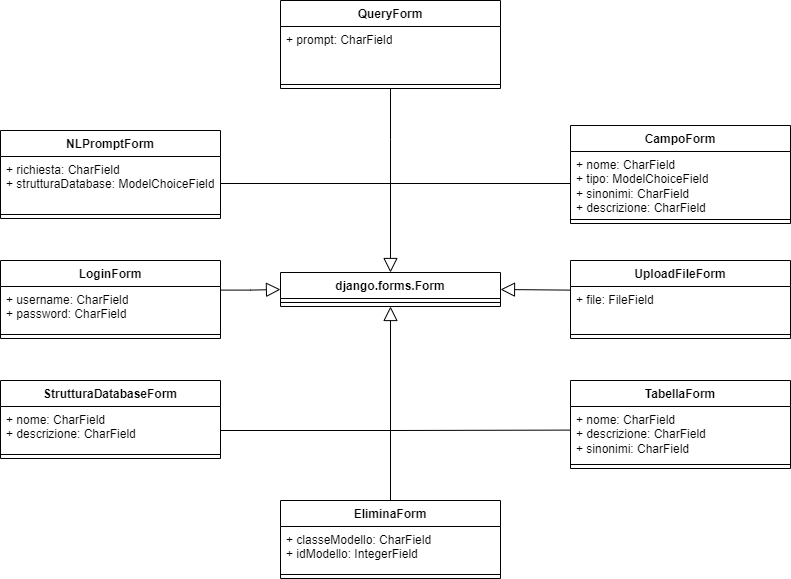

The diagram above was exported from draw.io. Its source (the exported page's mxGraphModel, read from the mxfile embedded in the PNG):
<mxGraphModel dx="1050" dy="522" grid="1" gridSize="10" guides="1" tooltips="1" connect="1" arrows="1" fold="1" page="1" pageScale="1" pageWidth="827" pageHeight="1169" math="0" shadow="0">
  <root>
    <mxCell id="0" />
    <mxCell id="1" parent="0" />
    <mxCell id="D-XMbLWnC_rA6_JntFCk-1" value="django.forms.Form" style="swimlane;fontStyle=1;align=center;verticalAlign=top;childLayout=stackLayout;horizontal=1;startSize=26;horizontalStack=0;resizeParent=1;resizeParentMax=0;resizeLast=0;collapsible=1;marginBottom=0;whiteSpace=wrap;html=1;" parent="1" vertex="1">
      <mxGeometry x="290" y="332" width="220" height="34" as="geometry" />
    </mxCell>
    <mxCell id="D-XMbLWnC_rA6_JntFCk-3" value="" style="line;strokeWidth=1;fillColor=none;align=left;verticalAlign=middle;spacingTop=-1;spacingLeft=3;spacingRight=3;rotatable=0;labelPosition=right;points=[];portConstraint=eastwest;strokeColor=inherit;" parent="D-XMbLWnC_rA6_JntFCk-1" vertex="1">
      <mxGeometry y="26" width="220" height="8" as="geometry" />
    </mxCell>
    <mxCell id="7-ptea7ktRRmBrYb7tk8-1" value="NLPromptForm" style="swimlane;fontStyle=1;align=center;verticalAlign=top;childLayout=stackLayout;horizontal=1;startSize=26;horizontalStack=0;resizeParent=1;resizeParentMax=0;resizeLast=0;collapsible=1;marginBottom=0;whiteSpace=wrap;html=1;" parent="1" vertex="1">
      <mxGeometry x="10" y="190" width="220" height="88" as="geometry" />
    </mxCell>
    <mxCell id="7-ptea7ktRRmBrYb7tk8-2" value="+ richiesta: CharField&lt;div&gt;+ strutturaDatabase:&amp;nbsp;&lt;span style=&quot;background-color: initial;&quot;&gt;ModelChoiceField&lt;/span&gt;&lt;/div&gt;" style="text;strokeColor=none;fillColor=none;align=left;verticalAlign=top;spacingLeft=4;spacingRight=4;overflow=hidden;rotatable=0;points=[[0,0.5],[1,0.5]];portConstraint=eastwest;whiteSpace=wrap;html=1;" parent="7-ptea7ktRRmBrYb7tk8-1" vertex="1">
      <mxGeometry y="26" width="220" height="54" as="geometry" />
    </mxCell>
    <mxCell id="7-ptea7ktRRmBrYb7tk8-3" value="" style="line;strokeWidth=1;fillColor=none;align=left;verticalAlign=middle;spacingTop=-1;spacingLeft=3;spacingRight=3;rotatable=0;labelPosition=right;points=[];portConstraint=eastwest;strokeColor=inherit;" parent="7-ptea7ktRRmBrYb7tk8-1" vertex="1">
      <mxGeometry y="80" width="220" height="8" as="geometry" />
    </mxCell>
    <mxCell id="Qnt-AMw07bpt17ZTarc_-1" value="LoginForm" style="swimlane;fontStyle=1;align=center;verticalAlign=top;childLayout=stackLayout;horizontal=1;startSize=26;horizontalStack=0;resizeParent=1;resizeParentMax=0;resizeLast=0;collapsible=1;marginBottom=0;whiteSpace=wrap;html=1;" parent="1" vertex="1">
      <mxGeometry x="10" y="320" width="220" height="78" as="geometry" />
    </mxCell>
    <mxCell id="Qnt-AMw07bpt17ZTarc_-2" value="+ username: CharField&lt;div&gt;+ password: CharField&lt;/div&gt;" style="text;strokeColor=none;fillColor=none;align=left;verticalAlign=top;spacingLeft=4;spacingRight=4;overflow=hidden;rotatable=0;points=[[0,0.5],[1,0.5]];portConstraint=eastwest;whiteSpace=wrap;html=1;" parent="Qnt-AMw07bpt17ZTarc_-1" vertex="1">
      <mxGeometry y="26" width="220" height="44" as="geometry" />
    </mxCell>
    <mxCell id="Qnt-AMw07bpt17ZTarc_-3" value="" style="line;strokeWidth=1;fillColor=none;align=left;verticalAlign=middle;spacingTop=-1;spacingLeft=3;spacingRight=3;rotatable=0;labelPosition=right;points=[];portConstraint=eastwest;strokeColor=inherit;" parent="Qnt-AMw07bpt17ZTarc_-1" vertex="1">
      <mxGeometry y="70" width="220" height="8" as="geometry" />
    </mxCell>
    <mxCell id="Qnt-AMw07bpt17ZTarc_-5" value="StrutturaDatabaseForm" style="swimlane;fontStyle=1;align=center;verticalAlign=top;childLayout=stackLayout;horizontal=1;startSize=26;horizontalStack=0;resizeParent=1;resizeParentMax=0;resizeLast=0;collapsible=1;marginBottom=0;whiteSpace=wrap;html=1;" parent="1" vertex="1">
      <mxGeometry x="10" y="440" width="220" height="78" as="geometry" />
    </mxCell>
    <mxCell id="Qnt-AMw07bpt17ZTarc_-6" value="+ nome: CharField&lt;div&gt;+ descrizione: CharField&lt;/div&gt;" style="text;strokeColor=none;fillColor=none;align=left;verticalAlign=top;spacingLeft=4;spacingRight=4;overflow=hidden;rotatable=0;points=[[0,0.5],[1,0.5]];portConstraint=eastwest;whiteSpace=wrap;html=1;" parent="Qnt-AMw07bpt17ZTarc_-5" vertex="1">
      <mxGeometry y="26" width="220" height="44" as="geometry" />
    </mxCell>
    <mxCell id="Qnt-AMw07bpt17ZTarc_-7" value="" style="line;strokeWidth=1;fillColor=none;align=left;verticalAlign=middle;spacingTop=-1;spacingLeft=3;spacingRight=3;rotatable=0;labelPosition=right;points=[];portConstraint=eastwest;strokeColor=inherit;" parent="Qnt-AMw07bpt17ZTarc_-5" vertex="1">
      <mxGeometry y="70" width="220" height="8" as="geometry" />
    </mxCell>
    <mxCell id="Qnt-AMw07bpt17ZTarc_-8" value="TabellaForm" style="swimlane;fontStyle=1;align=center;verticalAlign=top;childLayout=stackLayout;horizontal=1;startSize=26;horizontalStack=0;resizeParent=1;resizeParentMax=0;resizeLast=0;collapsible=1;marginBottom=0;whiteSpace=wrap;html=1;" parent="1" vertex="1">
      <mxGeometry x="580" y="440" width="220" height="88" as="geometry" />
    </mxCell>
    <mxCell id="Qnt-AMw07bpt17ZTarc_-9" value="+ nome: CharField&lt;div&gt;+ descrizione: CharField&lt;/div&gt;&lt;div&gt;+ sinonimi: CharField&lt;/div&gt;" style="text;strokeColor=none;fillColor=none;align=left;verticalAlign=top;spacingLeft=4;spacingRight=4;overflow=hidden;rotatable=0;points=[[0,0.5],[1,0.5]];portConstraint=eastwest;whiteSpace=wrap;html=1;" parent="Qnt-AMw07bpt17ZTarc_-8" vertex="1">
      <mxGeometry y="26" width="220" height="54" as="geometry" />
    </mxCell>
    <mxCell id="Qnt-AMw07bpt17ZTarc_-10" value="" style="line;strokeWidth=1;fillColor=none;align=left;verticalAlign=middle;spacingTop=-1;spacingLeft=3;spacingRight=3;rotatable=0;labelPosition=right;points=[];portConstraint=eastwest;strokeColor=inherit;" parent="Qnt-AMw07bpt17ZTarc_-8" vertex="1">
      <mxGeometry y="80" width="220" height="8" as="geometry" />
    </mxCell>
    <mxCell id="J5GOTD44uuF1sDq0GqKV-1" value="CampoForm" style="swimlane;fontStyle=1;align=center;verticalAlign=top;childLayout=stackLayout;horizontal=1;startSize=26;horizontalStack=0;resizeParent=1;resizeParentMax=0;resizeLast=0;collapsible=1;marginBottom=0;whiteSpace=wrap;html=1;" parent="1" vertex="1">
      <mxGeometry x="580" y="185" width="220" height="98" as="geometry" />
    </mxCell>
    <mxCell id="bAFDYa-NXrg8zX9v4F2s-3" style="edgeStyle=none;rounded=0;orthogonalLoop=1;jettySize=auto;html=1;exitX=0;exitY=0.5;exitDx=0;exitDy=0;endArrow=none;endFill=0;" parent="J5GOTD44uuF1sDq0GqKV-1" source="J5GOTD44uuF1sDq0GqKV-2" edge="1">
      <mxGeometry relative="1" as="geometry">
        <mxPoint x="-180" y="58" as="targetPoint" />
      </mxGeometry>
    </mxCell>
    <mxCell id="J5GOTD44uuF1sDq0GqKV-2" value="+ nome: CharField&lt;div&gt;+ tipo: ModelChoiceField&lt;/div&gt;&lt;div&gt;+ sinonimi: CharField&lt;/div&gt;&lt;div&gt;+ descrizione: CharField&lt;/div&gt;" style="text;strokeColor=none;fillColor=none;align=left;verticalAlign=top;spacingLeft=4;spacingRight=4;overflow=hidden;rotatable=0;points=[[0,0.5],[1,0.5]];portConstraint=eastwest;whiteSpace=wrap;html=1;" parent="J5GOTD44uuF1sDq0GqKV-1" vertex="1">
      <mxGeometry y="26" width="220" height="64" as="geometry" />
    </mxCell>
    <mxCell id="J5GOTD44uuF1sDq0GqKV-3" value="" style="line;strokeWidth=1;fillColor=none;align=left;verticalAlign=middle;spacingTop=-1;spacingLeft=3;spacingRight=3;rotatable=0;labelPosition=right;points=[];portConstraint=eastwest;strokeColor=inherit;" parent="J5GOTD44uuF1sDq0GqKV-1" vertex="1">
      <mxGeometry y="90" width="220" height="8" as="geometry" />
    </mxCell>
    <mxCell id="3gzillIqb_YbKrqGVgnr-1" value="UploadFileForm" style="swimlane;fontStyle=1;align=center;verticalAlign=top;childLayout=stackLayout;horizontal=1;startSize=26;horizontalStack=0;resizeParent=1;resizeParentMax=0;resizeLast=0;collapsible=1;marginBottom=0;whiteSpace=wrap;html=1;" parent="1" vertex="1">
      <mxGeometry x="580" y="320" width="220" height="78" as="geometry" />
    </mxCell>
    <mxCell id="3gzillIqb_YbKrqGVgnr-2" value="+ file: FileField" style="text;strokeColor=none;fillColor=none;align=left;verticalAlign=top;spacingLeft=4;spacingRight=4;overflow=hidden;rotatable=0;points=[[0,0.5],[1,0.5]];portConstraint=eastwest;whiteSpace=wrap;html=1;" parent="3gzillIqb_YbKrqGVgnr-1" vertex="1">
      <mxGeometry y="26" width="220" height="44" as="geometry" />
    </mxCell>
    <mxCell id="3gzillIqb_YbKrqGVgnr-3" value="" style="line;strokeWidth=1;fillColor=none;align=left;verticalAlign=middle;spacingTop=-1;spacingLeft=3;spacingRight=3;rotatable=0;labelPosition=right;points=[];portConstraint=eastwest;strokeColor=inherit;" parent="3gzillIqb_YbKrqGVgnr-1" vertex="1">
      <mxGeometry y="70" width="220" height="8" as="geometry" />
    </mxCell>
    <mxCell id="bAFDYa-NXrg8zX9v4F2s-1" value="" style="edgeStyle=orthogonalEdgeStyle;html=1;endSize=12;endArrow=block;endFill=0;rounded=0;entryX=0.5;entryY=1;entryDx=0;entryDy=0;exitX=1;exitY=0.5;exitDx=0;exitDy=0;" parent="1" source="Qnt-AMw07bpt17ZTarc_-5" target="D-XMbLWnC_rA6_JntFCk-1" edge="1">
      <mxGeometry width="160" relative="1" as="geometry">
        <mxPoint x="260" y="483" as="sourcePoint" />
        <mxPoint x="460" y="490" as="targetPoint" />
        <Array as="points">
          <mxPoint x="230" y="490" />
          <mxPoint x="400" y="490" />
        </Array>
      </mxGeometry>
    </mxCell>
    <mxCell id="jxeSq7M8Ctd6FqLXL_53-1" value="" style="edgeStyle=orthogonalEdgeStyle;html=1;endSize=12;endArrow=block;endFill=0;rounded=0;entryX=0.5;entryY=0;entryDx=0;entryDy=0;exitX=1;exitY=0.5;exitDx=0;exitDy=0;" parent="1" source="7-ptea7ktRRmBrYb7tk8-2" target="D-XMbLWnC_rA6_JntFCk-1" edge="1">
      <mxGeometry width="160" relative="1" as="geometry">
        <mxPoint x="270" y="233.5" as="sourcePoint" />
        <mxPoint x="430" y="233.5" as="targetPoint" />
      </mxGeometry>
    </mxCell>
    <mxCell id="jxeSq7M8Ctd6FqLXL_53-2" value="" style="edgeStyle=orthogonalEdgeStyle;html=1;endSize=12;endArrow=block;endFill=0;rounded=0;entryX=0;entryY=0.5;entryDx=0;entryDy=0;exitX=1.002;exitY=0.082;exitDx=0;exitDy=0;exitPerimeter=0;" parent="1" source="Qnt-AMw07bpt17ZTarc_-2" target="D-XMbLWnC_rA6_JntFCk-1" edge="1">
      <mxGeometry width="160" relative="1" as="geometry">
        <mxPoint x="320" y="510" as="sourcePoint" />
        <mxPoint x="480" y="510" as="targetPoint" />
      </mxGeometry>
    </mxCell>
    <mxCell id="bAFDYa-NXrg8zX9v4F2s-4" value="" style="edgeStyle=none;html=1;endSize=12;endArrow=block;endFill=0;rounded=0;entryX=1;entryY=0.5;entryDx=0;entryDy=0;exitX=-0.002;exitY=0.082;exitDx=0;exitDy=0;exitPerimeter=0;" parent="1" source="3gzillIqb_YbKrqGVgnr-2" target="D-XMbLWnC_rA6_JntFCk-1" edge="1">
      <mxGeometry width="160" relative="1" as="geometry">
        <mxPoint x="370" y="580" as="sourcePoint" />
        <mxPoint x="530" y="580" as="targetPoint" />
      </mxGeometry>
    </mxCell>
    <mxCell id="bAFDYa-NXrg8zX9v4F2s-2" style="edgeStyle=none;rounded=0;orthogonalLoop=1;jettySize=auto;html=1;endArrow=none;endFill=0;exitX=0;exitY=0.437;exitDx=0;exitDy=0;exitPerimeter=0;" parent="1" source="Qnt-AMw07bpt17ZTarc_-9" edge="1">
      <mxGeometry relative="1" as="geometry">
        <mxPoint x="400" y="490" as="targetPoint" />
        <mxPoint x="570" y="490" as="sourcePoint" />
      </mxGeometry>
    </mxCell>
    <mxCell id="4J6cMo-581RF29pnL_SX-4" style="edgeStyle=orthogonalEdgeStyle;rounded=0;orthogonalLoop=1;jettySize=auto;html=1;exitX=0.5;exitY=0;exitDx=0;exitDy=0;endArrow=none;endFill=0;" parent="1" source="4J6cMo-581RF29pnL_SX-1" edge="1">
      <mxGeometry relative="1" as="geometry">
        <mxPoint x="400" y="490" as="targetPoint" />
      </mxGeometry>
    </mxCell>
    <mxCell id="4J6cMo-581RF29pnL_SX-1" value="EliminaForm" style="swimlane;fontStyle=1;align=center;verticalAlign=top;childLayout=stackLayout;horizontal=1;startSize=26;horizontalStack=0;resizeParent=1;resizeParentMax=0;resizeLast=0;collapsible=1;marginBottom=0;whiteSpace=wrap;html=1;" parent="1" vertex="1">
      <mxGeometry x="290" y="560" width="220" height="78" as="geometry" />
    </mxCell>
    <mxCell id="4J6cMo-581RF29pnL_SX-2" value="+ classeModello: CharField&lt;div&gt;+ idModello:&amp;nbsp;IntegerField&lt;/div&gt;" style="text;strokeColor=none;fillColor=none;align=left;verticalAlign=top;spacingLeft=4;spacingRight=4;overflow=hidden;rotatable=0;points=[[0,0.5],[1,0.5]];portConstraint=eastwest;whiteSpace=wrap;html=1;" parent="4J6cMo-581RF29pnL_SX-1" vertex="1">
      <mxGeometry y="26" width="220" height="44" as="geometry" />
    </mxCell>
    <mxCell id="4J6cMo-581RF29pnL_SX-3" value="" style="line;strokeWidth=1;fillColor=none;align=left;verticalAlign=middle;spacingTop=-1;spacingLeft=3;spacingRight=3;rotatable=0;labelPosition=right;points=[];portConstraint=eastwest;strokeColor=inherit;" parent="4J6cMo-581RF29pnL_SX-1" vertex="1">
      <mxGeometry y="70" width="220" height="8" as="geometry" />
    </mxCell>
    <mxCell id="MAtB24EIrk9ro8t0dHYJ-4" style="edgeStyle=orthogonalEdgeStyle;rounded=0;orthogonalLoop=1;jettySize=auto;html=1;exitX=0.5;exitY=1;exitDx=0;exitDy=0;endArrow=none;endFill=0;" parent="1" source="MAtB24EIrk9ro8t0dHYJ-1" edge="1">
      <mxGeometry relative="1" as="geometry">
        <mxPoint x="400" y="250" as="targetPoint" />
      </mxGeometry>
    </mxCell>
    <mxCell id="MAtB24EIrk9ro8t0dHYJ-1" value="QueryForm" style="swimlane;fontStyle=1;align=center;verticalAlign=top;childLayout=stackLayout;horizontal=1;startSize=26;horizontalStack=0;resizeParent=1;resizeParentMax=0;resizeLast=0;collapsible=1;marginBottom=0;whiteSpace=wrap;html=1;" parent="1" vertex="1">
      <mxGeometry x="290" y="60" width="220" height="88" as="geometry" />
    </mxCell>
    <mxCell id="MAtB24EIrk9ro8t0dHYJ-2" value="+ prompt: CharField" style="text;strokeColor=none;fillColor=none;align=left;verticalAlign=top;spacingLeft=4;spacingRight=4;overflow=hidden;rotatable=0;points=[[0,0.5],[1,0.5]];portConstraint=eastwest;whiteSpace=wrap;html=1;" parent="MAtB24EIrk9ro8t0dHYJ-1" vertex="1">
      <mxGeometry y="26" width="220" height="54" as="geometry" />
    </mxCell>
    <mxCell id="MAtB24EIrk9ro8t0dHYJ-3" value="" style="line;strokeWidth=1;fillColor=none;align=left;verticalAlign=middle;spacingTop=-1;spacingLeft=3;spacingRight=3;rotatable=0;labelPosition=right;points=[];portConstraint=eastwest;strokeColor=inherit;" parent="MAtB24EIrk9ro8t0dHYJ-1" vertex="1">
      <mxGeometry y="80" width="220" height="8" as="geometry" />
    </mxCell>
  </root>
</mxGraphModel>